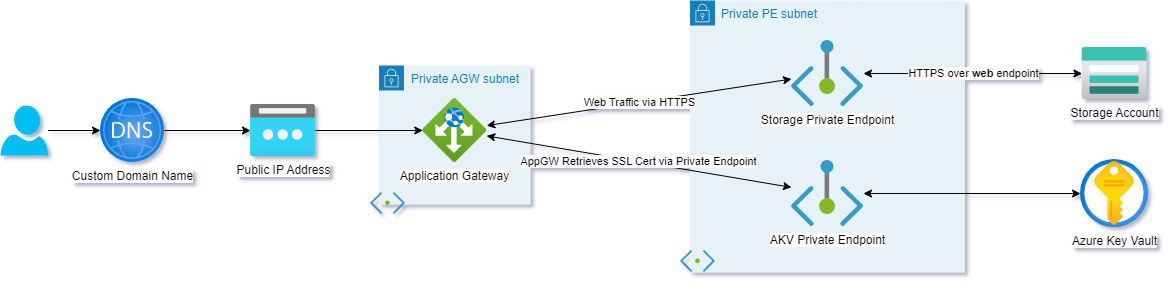

The diagram above was exported from draw.io. Its source (the exported page's mxGraphModel, read from the mxfile embedded in the PNG):
<mxGraphModel dx="2989" dy="1322" grid="1" gridSize="10" guides="1" tooltips="1" connect="1" arrows="1" fold="1" page="1" pageScale="1" pageWidth="1169" pageHeight="827" math="0" shadow="0">
  <root>
    <mxCell id="0" />
    <mxCell id="1" parent="0" />
    <mxCell id="mX0HFRHSPkvwqWf809Q9-10" value="Private AGW subnet" style="points=[[0,0],[0.25,0],[0.5,0],[0.75,0],[1,0],[1,0.25],[1,0.5],[1,0.75],[1,1],[0.75,1],[0.5,1],[0.25,1],[0,1],[0,0.75],[0,0.5],[0,0.25]];outlineConnect=0;gradientColor=none;html=1;whiteSpace=wrap;fontSize=12;fontStyle=0;container=1;pointerEvents=0;collapsible=0;recursiveResize=0;shape=mxgraph.aws4.group;grIcon=mxgraph.aws4.group_security_group;grStroke=0;strokeColor=#147EBA;fillColor=#E6F2F8;verticalAlign=top;align=left;spacingLeft=30;fontColor=#147EBA;dashed=0;" vertex="1" parent="1">
      <mxGeometry x="308.5" y="255" width="151.5" height="139" as="geometry" />
    </mxCell>
    <mxCell id="mX0HFRHSPkvwqWf809Q9-3" value="Application Gateway" style="image;aspect=fixed;html=1;points=[];align=center;fontSize=12;image=img/lib/azure2/networking/Application_Gateways.svg;" vertex="1" parent="mX0HFRHSPkvwqWf809Q9-10">
      <mxGeometry x="43.75" y="33" width="64" height="64" as="geometry" />
    </mxCell>
    <mxCell id="mX0HFRHSPkvwqWf809Q9-29" value="" style="shape=image;verticalLabelPosition=bottom;labelBackgroundColor=#ffffff;verticalAlign=top;aspect=fixed;imageAspect=0;image=data:image/svg+xml,(base64 omitted: 3048 chars);" vertex="1" parent="mX0HFRHSPkvwqWf809Q9-10">
      <mxGeometry x="-8.5" y="127" width="35" height="22" as="geometry" />
    </mxCell>
    <mxCell id="mX0HFRHSPkvwqWf809Q9-12" value="Private PE subnet" style="points=[[0,0],[0.25,0],[0.5,0],[0.75,0],[1,0],[1,0.25],[1,0.5],[1,0.75],[1,1],[0.75,1],[0.5,1],[0.25,1],[0,1],[0,0.75],[0,0.5],[0,0.25]];outlineConnect=0;gradientColor=none;html=1;whiteSpace=wrap;fontSize=12;fontStyle=0;container=1;pointerEvents=0;collapsible=0;recursiveResize=0;shape=mxgraph.aws4.group;grIcon=mxgraph.aws4.group_security_group;grStroke=0;strokeColor=#147EBA;fillColor=#E6F2F8;verticalAlign=top;align=left;spacingLeft=30;fontColor=#147EBA;dashed=0;" vertex="1" parent="1">
      <mxGeometry x="619.5" y="190" width="275" height="272" as="geometry" />
    </mxCell>
    <mxCell id="mX0HFRHSPkvwqWf809Q9-4" value="Storage Private Endpoint" style="image;aspect=fixed;html=1;points=[];align=center;fontSize=12;image=img/lib/azure2/networking/Private_Endpoint.svg;" vertex="1" parent="mX0HFRHSPkvwqWf809Q9-12">
      <mxGeometry x="101.5" y="40" width="72" height="66" as="geometry" />
    </mxCell>
    <mxCell id="mX0HFRHSPkvwqWf809Q9-6" value="AKV Private Endpoint" style="image;aspect=fixed;html=1;points=[];align=center;fontSize=12;image=img/lib/azure2/networking/Private_Endpoint.svg;" vertex="1" parent="mX0HFRHSPkvwqWf809Q9-12">
      <mxGeometry x="101.5" y="160" width="72" height="66" as="geometry" />
    </mxCell>
    <mxCell id="mX0HFRHSPkvwqWf809Q9-28" value="" style="shape=image;verticalLabelPosition=bottom;labelBackgroundColor=#ffffff;verticalAlign=top;aspect=fixed;imageAspect=0;image=data:image/svg+xml,(base64 omitted: 3048 chars);" vertex="1" parent="mX0HFRHSPkvwqWf809Q9-12">
      <mxGeometry x="-9.5" y="250" width="35" height="22" as="geometry" />
    </mxCell>
    <mxCell id="mX0HFRHSPkvwqWf809Q9-21" value="" style="edgeStyle=orthogonalEdgeStyle;rounded=0;orthogonalLoop=1;jettySize=auto;html=1;" edge="1" parent="1" source="mX0HFRHSPkvwqWf809Q9-31" target="mX0HFRHSPkvwqWf809Q9-11">
      <mxGeometry relative="1" as="geometry" />
    </mxCell>
    <mxCell id="mX0HFRHSPkvwqWf809Q9-1" value="" style="verticalLabelPosition=bottom;html=1;verticalAlign=top;align=center;strokeColor=none;fillColor=#00BEF2;shape=mxgraph.azure.user;" vertex="1" parent="1">
      <mxGeometry x="-70" y="295" width="47.5" height="50" as="geometry" />
    </mxCell>
    <mxCell id="mX0HFRHSPkvwqWf809Q9-22" value="" style="edgeStyle=orthogonalEdgeStyle;rounded=0;orthogonalLoop=1;jettySize=auto;html=1;" edge="1" parent="1" source="mX0HFRHSPkvwqWf809Q9-11" target="mX0HFRHSPkvwqWf809Q9-3">
      <mxGeometry relative="1" as="geometry" />
    </mxCell>
    <mxCell id="mX0HFRHSPkvwqWf809Q9-11" value="Public IP Address" style="image;aspect=fixed;html=1;points=[];align=center;fontSize=12;image=img/lib/azure2/networking/Public_IP_Addresses.svg;" vertex="1" parent="1">
      <mxGeometry x="180" y="294" width="65" height="52" as="geometry" />
    </mxCell>
    <mxCell id="mX0HFRHSPkvwqWf809Q9-5" value="Azure Key Vault" style="image;aspect=fixed;html=1;points=[];align=center;fontSize=12;image=img/lib/azure2/security/Key_Vaults.svg;" vertex="1" parent="1">
      <mxGeometry x="1010" y="349" width="68" height="68" as="geometry" />
    </mxCell>
    <mxCell id="mX0HFRHSPkvwqWf809Q9-16" value="" style="edgeStyle=orthogonalEdgeStyle;rounded=0;orthogonalLoop=1;jettySize=auto;html=1;endArrow=classic;endFill=1;startArrow=classic;startFill=1;" edge="1" parent="1" source="mX0HFRHSPkvwqWf809Q9-6" target="mX0HFRHSPkvwqWf809Q9-5">
      <mxGeometry relative="1" as="geometry" />
    </mxCell>
    <mxCell id="mX0HFRHSPkvwqWf809Q9-2" value="Storage Account" style="image;aspect=fixed;html=1;points=[];align=center;fontSize=12;image=img/lib/azure2/storage/Storage_Accounts.svg;" vertex="1" parent="1">
      <mxGeometry x="1011.5" y="237" width="65" height="52" as="geometry" />
    </mxCell>
    <mxCell id="mX0HFRHSPkvwqWf809Q9-17" value="HTTPS over &lt;b&gt;web &lt;/b&gt;endpoint" style="edgeStyle=orthogonalEdgeStyle;rounded=0;orthogonalLoop=1;jettySize=auto;html=1;endFill=1;startArrow=classic;startFill=1;" edge="1" parent="1" source="mX0HFRHSPkvwqWf809Q9-4" target="mX0HFRHSPkvwqWf809Q9-2">
      <mxGeometry relative="1" as="geometry" />
    </mxCell>
    <mxCell id="mX0HFRHSPkvwqWf809Q9-25" value="AppGW Retrieves SSL Cert via Private Endpoint" style="edgeStyle=none;rounded=0;orthogonalLoop=1;jettySize=auto;html=1;startArrow=classic;startFill=1;" edge="1" parent="1" source="mX0HFRHSPkvwqWf809Q9-6" target="mX0HFRHSPkvwqWf809Q9-3">
      <mxGeometry relative="1" as="geometry" />
    </mxCell>
    <mxCell id="mX0HFRHSPkvwqWf809Q9-26" value="Web Traffic via HTTPS" style="edgeStyle=none;rounded=0;orthogonalLoop=1;jettySize=auto;html=1;startArrow=classic;startFill=1;" edge="1" parent="1" source="mX0HFRHSPkvwqWf809Q9-4" target="mX0HFRHSPkvwqWf809Q9-3">
      <mxGeometry relative="1" as="geometry">
        <mxPoint x="470" y="225" as="sourcePoint" />
        <mxPoint x="384" y="195" as="targetPoint" />
      </mxGeometry>
    </mxCell>
    <mxCell id="mX0HFRHSPkvwqWf809Q9-32" value="" style="edgeStyle=orthogonalEdgeStyle;rounded=0;orthogonalLoop=1;jettySize=auto;html=1;" edge="1" parent="1" source="mX0HFRHSPkvwqWf809Q9-1" target="mX0HFRHSPkvwqWf809Q9-31">
      <mxGeometry relative="1" as="geometry">
        <mxPoint x="-52" y="314" as="sourcePoint" />
        <mxPoint x="180" y="320" as="targetPoint" />
      </mxGeometry>
    </mxCell>
    <mxCell id="mX0HFRHSPkvwqWf809Q9-31" value="Custom Domain Name" style="image;aspect=fixed;html=1;points=[];align=center;fontSize=12;image=img/lib/azure2/networking/DNS_Zones.svg;" vertex="1" parent="1">
      <mxGeometry x="30" y="288" width="64" height="64" as="geometry" />
    </mxCell>
  </root>
</mxGraphModel>